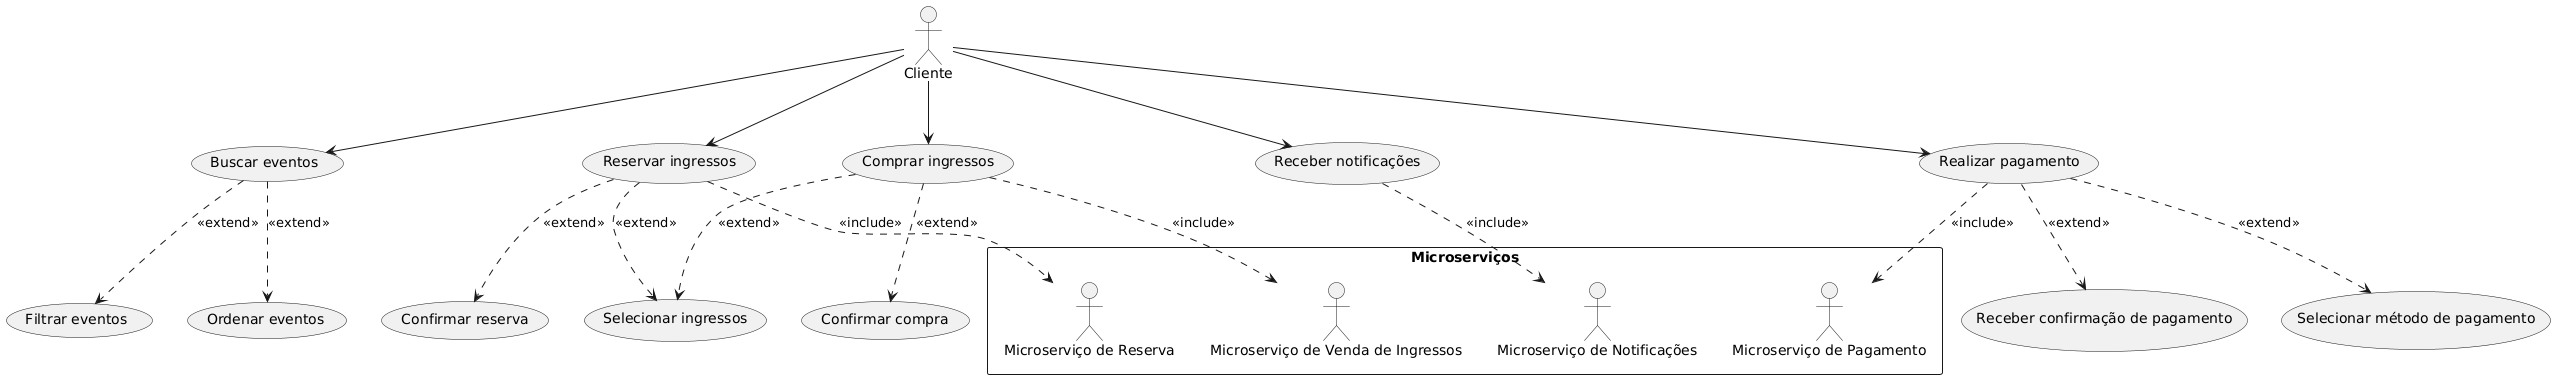

The diagram above was rendered by PlantUML. Its source (embedded in the PNG):
@startuml
actor "Cliente" as Client

rectangle "Microserviços" {
    actor "Microserviço de Pagamento" as PaymentMicroservice
    actor "Microserviço de Reserva" as ReservationMicroservice
    actor "Microserviço de Notificações" as NotificationMicroservice
    actor "Microserviço de Venda de Ingressos" as TicketSalesMicroservice
}

' Casos de Uso do Cliente
Client --> (Buscar eventos)
Client --> (Reservar ingressos)
(Reservar ingressos) ..> ReservationMicroservice : <<include>>
Client --> (Realizar pagamento)
(Realizar pagamento) ..> PaymentMicroservice : <<include>>
Client --> (Receber notificações)
(Receber notificações) ..> NotificationMicroservice : <<include>>
Client --> (Comprar ingressos)
(Comprar ingressos) ..> TicketSalesMicroservice : <<include>>

' Detalhes dos Casos de Uso
(Buscar eventos) ..> (Filtrar eventos) : <<extend>>
(Buscar eventos) ..> (Ordenar eventos) : <<extend>>
(Reservar ingressos) ..> (Selecionar ingressos) : <<extend>>
(Reservar ingressos) ..> (Confirmar reserva) : <<extend>>
(Realizar pagamento) ..> (Selecionar método de pagamento) : <<extend>>
(Realizar pagamento) ..> (Receber confirmação de pagamento) : <<extend>>
(Comprar ingressos) ..> (Selecionar ingressos) : <<extend>>
(Comprar ingressos) ..> (Confirmar compra) : <<extend>>
@enduml